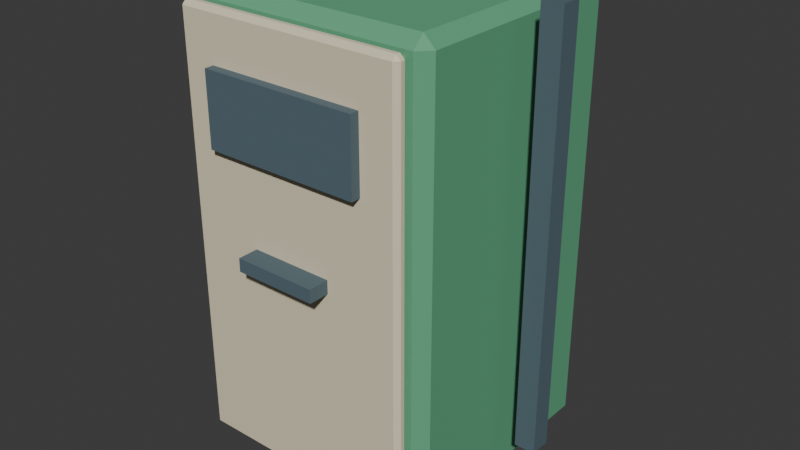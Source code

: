 # Source: fuel_pump.blend  (saved by Blender 5.2.45; exported with 4.5.12 LTS)
import bpy
from mathutils import Matrix  # noqa: F401  (used for matrix-valued properties, if any)

bpy.ops.wm.read_factory_settings(use_empty=True)
scene = bpy.context.scene
scene.name = 'Scene'

# ---- collections
col_collection = bpy.data.collections.new('Collection'); scene.collection.children.link(col_collection)

# ---- materials (node trees are filled in below, after node groups)
mat_fuel_pump_palette = bpy.data.materials.new('fuel_pump palette')

# ---- material node trees
mat_fuel_pump_palette.use_nodes = True; mat_fuel_pump_palette.node_tree.nodes.clear()
_N = mat_fuel_pump_palette.node_tree.nodes; _L = mat_fuel_pump_palette.node_tree.links
n0 = _N.new('ShaderNodeBsdfPrincipled'); n0.name = 'Principled BSDF'; n0.location = (-200, 100)
n0.inputs[2].default_value = 0.78
n0.inputs[10].default_value = 0.005
n1 = _N.new('ShaderNodeOutputMaterial'); n1.name = 'Material Output'; n1.location = (200, 100)
n2 = _N.new('ShaderNodeVertexColor'); n2.name = 'Color Attribute'; n2.location = (0, 0)
n2.layer_name = 'Color'
_L.new(n0.outputs[0], n1.inputs[0])
_L.new(n2.outputs[0], n0.inputs[0])
n1.is_active_output = True

# ---- world
world_world = bpy.data.worlds.new('World'); scene.world = world_world
world_world.use_nodes = True; world_world.node_tree.nodes.clear()
_N = world_world.node_tree.nodes; _L = world_world.node_tree.links
n0 = _N.new('ShaderNodeOutputWorld'); n0.name = 'World Output'; n0.location = (200, 100)
n1 = _N.new('ShaderNodeBackground'); n1.name = 'Background'; n1.location = (-200, 100)
n1.inputs[0].default_value = (0.05088, 0.05088, 0.05088, 1.0)
_L.new(n1.outputs[0], n0.inputs[0])
n0.is_active_output = True
world_world.color = (0.05088, 0.05088, 0.05088)
world_world.sun_shadow_jitter_overblur = 0.0

# ---- meshes
me_cube_510 = bpy.data.meshes.new('Cube.510')
me_cube_510.from_pydata([(-0.32, -0.295, -0.6), (-0.32, -0.325, -0.57), (-0.35, -0.295, -0.57), (-0.32, -0.325, 0.57), (-0.32, -0.295, 0.6), (-0.35, -0.295, 0.57), (-0.32, 0.295, -0.6), (-0.35, 0.295, -0.57), (-0.32, 0.325, -0.57), (-0.32, 0.295, 0.6), (-0.32, 0.325, 0.57), (-0.35, 0.295, 0.57), (0.32, -0.295, -0.6), (0.35, -0.295, -0.57), (0.32, -0.325, -0.57), (0.32, -0.295, 0.6), (0.32, -0.325, 0.57), (0.35, -0.295, 0.57), (0.32, 0.295, -0.6), (0.32, 0.325, -0.57), (0.35, 0.295, -0.57), (0.32, 0.295, 0.6), (0.35, 0.295, 0.57), (0.32, 0.325, 0.57), (-0.296, -0.3455, -0.565), (-0.296, -0.3575, -0.553), (-0.308, -0.3455, -0.553), (-0.296, -0.3575, 0.553), (-0.296, -0.3455, 0.565), (-0.308, -0.3455, 0.553), (-0.296, -0.3345, -0.565), (-0.308, -0.3345, -0.553), (-0.296, -0.3225, -0.553), (-0.296, -0.3345, 0.565), (-0.296, -0.3225, 0.553), (-0.308, -0.3345, 0.553), (0.296, -0.3455, -0.565), (0.308, -0.3455, -0.553), (0.296, -0.3575, -0.553), (0.296, -0.3455, 0.565), (0.296, -0.3575, 0.553), (0.308, -0.3455, 0.553), (0.296, -0.3345, -0.565), (0.296, -0.3225, -0.553), (0.308, -0.3345, -0.553), (0.296, -0.3345, 0.565), (0.308, -0.3345, 0.553), (0.296, -0.3225, 0.553), (-0.11, -0.4125, -0.0175), (-0.11, -0.4125, 0.0175), (-0.11, -0.3575, -0.0175), (-0.11, -0.3575, 0.0175), (0.11, -0.4125, -0.0175), (0.11, -0.4125, 0.0175), (0.11, -0.3575, -0.0175), (0.11, -0.3575, 0.0175), (-0.21, -0.3825, 0.245), (-0.21, -0.3825, 0.435), (-0.21, -0.3575, 0.245), (-0.21, -0.3575, 0.435), (0.21, -0.3825, 0.245), (0.21, -0.3825, 0.435), (0.21, -0.3575, 0.245), (0.21, -0.3575, 0.435), (0.4025, -0.0275, -0.48), (0.4025, -0.0275, 0.62), (0.4025, 0.0275, -0.48), (0.4025, 0.0275, 0.62), (0.4575, -0.0275, -0.48), (0.4575, -0.0275, 0.62), (0.4575, 0.0275, -0.48), (0.4575, 0.0275, 0.62)], [], [(0, 1, 2), (3, 4, 5), (6, 7, 8), (9, 10, 11), (12, 13, 14), (15, 16, 17), (18, 19, 20), (21, 22, 23), (6, 0, 2, 7), (1, 3, 5, 2), (4, 9, 11, 5), (10, 8, 7, 11), (18, 6, 8, 19), (9, 21, 23, 10), (22, 20, 19, 23), (12, 18, 20, 13), (21, 15, 17, 22), (16, 14, 13, 17), (0, 12, 14, 1), (15, 4, 3, 16), (6, 18, 12, 0), (2, 5, 11, 7), (14, 16, 3, 1), (21, 9, 4, 15), (8, 10, 23, 19), (20, 22, 17, 13), (24, 25, 26), (27, 28, 29), (30, 31, 32), (33, 34, 35), (36, 37, 38), (39, 40, 41), (42, 43, 44), (45, 46, 47), (30, 24, 26, 31), (25, 27, 29, 26), (28, 33, 35, 29), (34, 32, 31, 35), (42, 30, 32, 43), (33, 45, 47, 34), (46, 44, 43, 47), (36, 42, 44, 37), (45, 39, 41, 46), (40, 38, 37, 41), (24, 36, 38, 25), (39, 28, 27, 40), (30, 42, 36, 24), (26, 29, 35, 31), (38, 40, 27, 25), (45, 33, 28, 39), (32, 34, 47, 43), (44, 46, 41, 37), (48, 49, 51, 50), (50, 51, 55, 54), (54, 55, 53, 52), (52, 53, 49, 48), (50, 54, 52, 48), (55, 51, 49, 53), (56, 57, 59, 58), (58, 59, 63, 62), (62, 63, 61, 60), (60, 61, 57, 56), (58, 62, 60, 56), (63, 59, 57, 61), (64, 65, 67, 66), (66, 67, 71, 70), (70, 71, 69, 68), (68, 69, 65, 64), (66, 70, 68, 64), (71, 67, 65, 69)])
_uv = me_cube_510.uv_layers.new(name='UVMap')
_uv.uv.foreach_set('vector', [0.1357, 0.7385, 0.1357, 0.75, 0.125, 0.7385, 0.6188, 0.0, 0.625, 0.01154, 0.6187, 0.01154, 0.1357, 0.5115, 0.125, 0.5115, 0.1357, 0.5, 0.625, 0.2459, 0.6187, 0.258, 0.6187, 0.2385, 0.3643, 0.7385, 0.3797, 0.7385, 0.3728, 0.7554, 0.6304, 0.7496, 0.6187, 0.7607, 0.6187, 0.7413, 0.3643, 0.5115, 0.3728, 0.4946, 0.3797, 0.5115, 0.6304, 0.5004, 0.6187, 0.5087, 0.6187, 0.4893, 0.1357, 0.5115, 0.1357, 0.7385, 0.125, 0.7385, 0.125, 0.5115, 0.3813, 0.0, 0.6188, 0.0, 0.6187, 0.01154, 0.3812, 0.01154, 0.625, 0.01154, 0.625, 0.2459, 0.6187, 0.2385, 0.6187, 0.01154, 0.6187, 0.258, 0.3812, 0.2607, 0.3812, 0.2385, 0.6187, 0.2385, 0.3643, 0.5115, 0.1357, 0.5115, 0.1357, 0.5, 0.3728, 0.4946, 0.625, 0.2459, 0.6304, 0.5004, 0.6187, 0.4893, 0.6187, 0.258, 0.6187, 0.5087, 0.3797, 0.5115, 0.3728, 0.4946, 0.6187, 0.4893, 0.3643, 0.7385, 0.3643, 0.5115, 0.3797, 0.5115, 0.3797, 0.7385, 0.6304, 0.5004, 0.6304, 0.7496, 0.6187, 0.7413, 0.6187, 0.5087, 0.6187, 0.7607, 0.3728, 0.7554, 0.3797, 0.7385, 0.6187, 0.7413, 0.1357, 0.7385, 0.3643, 0.7385, 0.3728, 0.7554, 0.1357, 0.75, 0.6304, 0.7496, 0.625, 0.9893, 0.6187, 0.9893, 0.6187, 0.7607, 0.1357, 0.5115, 0.3643, 0.5115, 0.3643, 0.7385, 0.1357, 0.7385, 0.3812, 0.01154, 0.6187, 0.01154, 0.6187, 0.2385, 0.3812, 0.2385, 0.3728, 0.7554, 0.6187, 0.7607, 0.6187, 0.9893, 0.3812, 0.9893, 0.6304, 0.5004, 0.8643, 0.5115, 0.8643, 0.7385, 0.6304, 0.7496, 0.3812, 0.2607, 0.6187, 0.258, 0.6187, 0.4893, 0.3728, 0.4946, 0.3797, 0.5115, 0.6187, 0.5087, 0.6187, 0.7413, 0.3797, 0.7385, 0.1299, 0.6643, 0.1299, 0.75, 0.125, 0.6643, 0.6223, 0.9951, 0.625, 0.9951, 0.6223, 1.0, 0.1299, 0.5857, 0.125, 0.5857, 0.1299, 0.5, 0.625, 0.2247, 0.6223, 0.2549, 0.6223, 0.1857, 0.3701, 0.6643, 0.377, 0.6643, 0.3739, 0.7524, 0.6274, 0.7096, 0.6223, 0.7549, 0.6223, 0.6857, 0.3701, 0.5857, 0.3739, 0.4976, 0.377, 0.5857, 0.6274, 0.5631, 0.6223, 0.5857, 0.6223, 0.4963, 0.1299, 0.5857, 0.1299, 0.6643, 0.125, 0.6643, 0.125, 0.5857, 0.3777, 0.0, 0.6223, 0.0, 0.6223, 0.08571, 0.3777, 0.08571, 0.625, 0.08571, 0.625, 0.2247, 0.6223, 0.1857, 0.6223, 0.08571, 0.6223, 0.2549, 0.3777, 0.2549, 0.3777, 0.1643, 0.6223, 0.1857, 0.3701, 0.5857, 0.1299, 0.5857, 0.1299, 0.5, 0.3739, 0.4976, 0.625, 0.2247, 0.6274, 0.5631, 0.6223, 0.4963, 0.6223, 0.2549, 0.6223, 0.5857, 0.377, 0.5857, 0.3739, 0.4976, 0.6223, 0.4963, 0.3701, 0.6643, 0.3701, 0.5857, 0.377, 0.5857, 0.377, 0.6643, 0.6274, 0.5631, 0.6274, 0.7096, 0.6223, 0.6857, 0.6223, 0.5857, 0.6223, 0.7549, 0.3739, 0.7524, 0.377, 0.6643, 0.6223, 0.6857, 0.1299, 0.6643, 0.3701, 0.6643, 0.3739, 0.7524, 0.1299, 0.75, 0.6274, 0.7096, 0.625, 0.9951, 0.6223, 0.9951, 0.6223, 0.7549, 0.1299, 0.5857, 0.3701, 0.5857, 0.3701, 0.6643, 0.1299, 0.6643, 0.3777, 0.08571, 0.6223, 0.08571, 0.6223, 0.1857, 0.3777, 0.1643, 0.3739, 0.7524, 0.6223, 0.7549, 0.6223, 0.9951, 0.3777, 0.9951, 0.6274, 0.5631, 0.8701, 0.5857, 0.8701, 0.6643, 0.6274, 0.7096, 0.3777, 0.2549, 0.6223, 0.2549, 0.6223, 0.4963, 0.3739, 0.4976, 0.377, 0.5857, 0.6223, 0.5857, 0.6223, 0.6857, 0.377, 0.6643, 0.375, 0.0, 0.625, 0.0, 0.625, 0.25, 0.375, 0.25, 0.375, 0.25, 0.625, 0.25, 0.625, 0.5, 0.375, 0.5, 0.375, 0.5, 0.625, 0.5, 0.625, 0.75, 0.375, 0.75, 0.375, 0.75, 0.625, 0.75, 0.625, 1.0, 0.375, 1.0, 0.125, 0.5, 0.375, 0.5, 0.375, 0.75, 0.125, 0.75, 0.625, 0.5, 0.875, 0.5, 0.875, 0.75, 0.625, 0.75, 0.375, 0.0, 0.625, 0.0, 0.625, 0.25, 0.375, 0.25, 0.375, 0.25, 0.625, 0.25, 0.625, 0.5, 0.375, 0.5, 0.375, 0.5, 0.625, 0.5, 0.625, 0.75, 0.375, 0.75, 0.375, 0.75, 0.625, 0.75, 0.625, 1.0, 0.375, 1.0, 0.125, 0.5, 0.375, 0.5, 0.375, 0.75, 0.125, 0.75, 0.625, 0.5, 0.875, 0.5, 0.875, 0.75, 0.625, 0.75, 0.375, 0.0, 0.625, 0.0, 0.625, 0.25, 0.375, 0.25, 0.375, 0.25, 0.625, 0.25, 0.625, 0.5, 0.375, 0.5, 0.375, 0.5, 0.625, 0.5, 0.625, 0.75, 0.375, 0.75, 0.375, 0.75, 0.625, 0.75, 0.625, 1.0, 0.375, 1.0, 0.125, 0.5, 0.375, 0.5, 0.375, 0.75, 0.125, 0.75, 0.625, 0.5, 0.875, 0.5, 0.875, 0.75, 0.625, 0.75])
_ca = me_cube_510.color_attributes.new('Color', 'BYTE_COLOR', 'CORNER')
_ca.data.foreach_set('color', [0.1195, 0.402, 0.2195, 1.0, 0.1195, 0.402, 0.2195, 1.0, 0.1195, 0.402, 0.2195, 1.0, 0.1195, 0.402, 0.2195, 1.0, 0.1195, 0.402, 0.2195, 1.0, 0.1195, 0.402, 0.2195, 1.0, 0.1195, 0.402, 0.2195, 1.0, 0.1195, 0.402, 0.2195, 1.0, 0.1195, 0.402, 0.2195, 1.0, 0.1195, 0.402, 0.2195, 1.0, 0.1195, 0.402, 0.2195, 1.0, 0.1195, 0.402, 0.2195, 1.0, 0.1195, 0.402, 0.2195, 1.0, 0.1195, 0.402, 0.2195, 1.0, 0.1195, 0.402, 0.2195, 1.0, 0.1195, 0.402, 0.2195, 1.0, 0.1195, 0.402, 0.2195, 1.0, 0.1195, 0.402, 0.2195, 1.0, 0.1195, 0.402, 0.2195, 1.0, 0.1195, 0.402, 0.2195, 1.0, 0.1195, 0.402, 0.2195, 1.0, 0.1195, 0.402, 0.2195, 1.0, 0.1195, 0.402, 0.2195, 1.0, 0.1195, 0.402, 0.2195, 1.0, 0.1195, 0.402, 0.2195, 1.0, 0.1195, 0.402, 0.2195, 1.0, 0.1195, 0.402, 0.2195, 1.0, 0.1195, 0.402, 0.2195, 1.0, 0.1195, 0.402, 0.2195, 1.0, 0.1195, 0.402, 0.2195, 1.0, 0.1195, 0.402, 0.2195, 1.0, 0.1195, 0.402, 0.2195, 1.0, 0.1195, 0.402, 0.2195, 1.0, 0.1195, 0.402, 0.2195, 1.0, 0.1195, 0.402, 0.2195, 1.0, 0.1195, 0.402, 0.2195, 1.0, 0.1195, 0.402, 0.2195, 1.0, 0.1195, 0.402, 0.2195, 1.0, 0.1195, 0.402, 0.2195, 1.0, 0.1195, 0.402, 0.2195, 1.0, 0.1195, 0.402, 0.2195, 1.0, 0.1195, 0.402, 0.2195, 1.0, 0.1195, 0.402, 0.2195, 1.0, 0.1195, 0.402, 0.2195, 1.0, 0.1195, 0.402, 0.2195, 1.0, 0.1195, 0.402, 0.2195, 1.0, 0.1195, 0.402, 0.2195, 1.0, 0.1195, 0.402, 0.2195, 1.0, 0.1195, 0.402, 0.2195, 1.0, 0.1195, 0.402, 0.2195, 1.0, 0.1195, 0.402, 0.2195, 1.0, 0.1195, 0.402, 0.2195, 1.0, 0.1195, 0.402, 0.2195, 1.0, 0.1195, 0.402, 0.2195, 1.0, 0.1195, 0.402, 0.2195, 1.0, 0.1195, 0.402, 0.2195, 1.0, 0.1195, 0.402, 0.2195, 1.0, 0.1195, 0.402, 0.2195, 1.0, 0.1195, 0.402, 0.2195, 1.0, 0.1195, 0.402, 0.2195, 1.0, 0.1195, 0.402, 0.2195, 1.0, 0.1195, 0.402, 0.2195, 1.0, 0.1195, 0.402, 0.2195, 1.0, 0.1195, 0.402, 0.2195, 1.0, 0.1195, 0.402, 0.2195, 1.0, 0.1195, 0.402, 0.2195, 1.0, 0.1195, 0.402, 0.2195, 1.0, 0.1195, 0.402, 0.2195, 1.0, 0.1195, 0.402, 0.2195, 1.0, 0.1195, 0.402, 0.2195, 1.0, 0.1195, 0.402, 0.2195, 1.0, 0.1195, 0.402, 0.2195, 1.0, 0.1195, 0.402, 0.2195, 1.0, 0.1195, 0.402, 0.2195, 1.0, 0.1195, 0.402, 0.2195, 1.0, 0.1195, 0.402, 0.2195, 1.0, 0.1195, 0.402, 0.2195, 1.0, 0.1195, 0.402, 0.2195, 1.0, 0.1195, 0.402, 0.2195, 1.0, 0.1195, 0.402, 0.2195, 1.0, 0.1195, 0.402, 0.2195, 1.0, 0.1195, 0.402, 0.2195, 1.0, 0.1195, 0.402, 0.2195, 1.0, 0.1195, 0.402, 0.2195, 1.0, 0.1195, 0.402, 0.2195, 1.0, 0.1195, 0.402, 0.2195, 1.0, 0.1195, 0.402, 0.2195, 1.0, 0.1195, 0.402, 0.2195, 1.0, 0.1195, 0.402, 0.2195, 1.0, 0.1195, 0.402, 0.2195, 1.0, 0.1195, 0.402, 0.2195, 1.0, 0.1195, 0.402, 0.2195, 1.0, 0.1195, 0.402, 0.2195, 1.0, 0.1195, 0.402, 0.2195, 1.0, 0.1195, 0.402, 0.2195, 1.0, 0.1195, 0.402, 0.2195, 1.0, 0.7835, 0.7011, 0.5029, 1.0, 0.7835, 0.7011, 0.5029, 1.0, 0.7835, 0.7011, 0.5029, 1.0, 0.7835, 0.7011, 0.5029, 1.0, 0.7835, 0.7011, 0.5029, 1.0, 0.7835, 0.7011, 0.5029, 1.0, 0.7835, 0.7011, 0.5029, 1.0, 0.7835, 0.7011, 0.5029, 1.0, 0.7835, 0.7011, 0.5029, 1.0, 0.7835, 0.7011, 0.5029, 1.0, 0.7835, 0.7011, 0.5029, 1.0, 0.7835, 0.7011, 0.5029, 1.0, 0.7835, 0.7011, 0.5029, 1.0, 0.7835, 0.7011, 0.5029, 1.0, 0.7835, 0.7011, 0.5029, 1.0, 0.7835, 0.7011, 0.5029, 1.0, 0.7835, 0.7011, 0.5029, 1.0, 0.7835, 0.7011, 0.5029, 1.0, 0.7835, 0.7011, 0.5029, 1.0, 0.7835, 0.7011, 0.5029, 1.0, 0.7835, 0.7011, 0.5029, 1.0, 0.7835, 0.7011, 0.5029, 1.0, 0.7835, 0.7011, 0.5029, 1.0, 0.7835, 0.7011, 0.5029, 1.0, 0.7835, 0.7011, 0.5029, 1.0, 0.7835, 0.7011, 0.5029, 1.0, 0.7835, 0.7011, 0.5029, 1.0, 0.7835, 0.7011, 0.5029, 1.0, 0.7835, 0.7011, 0.5029, 1.0, 0.7835, 0.7011, 0.5029, 1.0, 0.7835, 0.7011, 0.5029, 1.0, 0.7835, 0.7011, 0.5029, 1.0, 0.7835, 0.7011, 0.5029, 1.0, 0.7835, 0.7011, 0.5029, 1.0, 0.7835, 0.7011, 0.5029, 1.0, 0.7835, 0.7011, 0.5029, 1.0, 0.7835, 0.7011, 0.5029, 1.0, 0.7835, 0.7011, 0.5029, 1.0, 0.7835, 0.7011, 0.5029, 1.0, 0.7835, 0.7011, 0.5029, 1.0, 0.7835, 0.7011, 0.5029, 1.0, 0.7835, 0.7011, 0.5029, 1.0, 0.7835, 0.7011, 0.5029, 1.0, 0.7835, 0.7011, 0.5029, 1.0, 0.7835, 0.7011, 0.5029, 1.0, 0.7835, 0.7011, 0.5029, 1.0, 0.7835, 0.7011, 0.5029, 1.0, 0.7835, 0.7011, 0.5029, 1.0, 0.7835, 0.7011, 0.5029, 1.0, 0.7835, 0.7011, 0.5029, 1.0, 0.7835, 0.7011, 0.5029, 1.0, 0.7835, 0.7011, 0.5029, 1.0, 0.7835, 0.7011, 0.5029, 1.0, 0.7835, 0.7011, 0.5029, 1.0, 0.7835, 0.7011, 0.5029, 1.0, 0.7835, 0.7011, 0.5029, 1.0, 0.7835, 0.7011, 0.5029, 1.0, 0.7835, 0.7011, 0.5029, 1.0, 0.7835, 0.7011, 0.5029, 1.0, 0.7835, 0.7011, 0.5029, 1.0, 0.7835, 0.7011, 0.5029, 1.0, 0.7835, 0.7011, 0.5029, 1.0, 0.7835, 0.7011, 0.5029, 1.0, 0.7835, 0.7011, 0.5029, 1.0, 0.7835, 0.7011, 0.5029, 1.0, 0.7835, 0.7011, 0.5029, 1.0, 0.7835, 0.7011, 0.5029, 1.0, 0.7835, 0.7011, 0.5029, 1.0, 0.7835, 0.7011, 0.5029, 1.0, 0.7835, 0.7011, 0.5029, 1.0, 0.7835, 0.7011, 0.5029, 1.0, 0.7835, 0.7011, 0.5029, 1.0, 0.7835, 0.7011, 0.5029, 1.0, 0.7835, 0.7011, 0.5029, 1.0, 0.7835, 0.7011, 0.5029, 1.0, 0.7835, 0.7011, 0.5029, 1.0, 0.7835, 0.7011, 0.5029, 1.0, 0.7835, 0.7011, 0.5029, 1.0, 0.7835, 0.7011, 0.5029, 1.0, 0.7835, 0.7011, 0.5029, 1.0, 0.7835, 0.7011, 0.5029, 1.0, 0.7835, 0.7011, 0.5029, 1.0, 0.7835, 0.7011, 0.5029, 1.0, 0.7835, 0.7011, 0.5029, 1.0, 0.7835, 0.7011, 0.5029, 1.0, 0.7835, 0.7011, 0.5029, 1.0, 0.7835, 0.7011, 0.5029, 1.0, 0.7835, 0.7011, 0.5029, 1.0, 0.7835, 0.7011, 0.5029, 1.0, 0.7835, 0.7011, 0.5029, 1.0, 0.7835, 0.7011, 0.5029, 1.0, 0.7835, 0.7011, 0.5029, 1.0, 0.7835, 0.7011, 0.5029, 1.0, 0.7835, 0.7011, 0.5029, 1.0, 0.7835, 0.7011, 0.5029, 1.0, 0.7835, 0.7011, 0.5029, 1.0, 0.09084, 0.1413, 0.1714, 1.0, 0.09084, 0.1413, 0.1714, 1.0, 0.09084, 0.1413, 0.1714, 1.0, 0.09084, 0.1413, 0.1714, 1.0, 0.09084, 0.1413, 0.1714, 1.0, 0.09084, 0.1413, 0.1714, 1.0, 0.09084, 0.1413, 0.1714, 1.0, 0.09084, 0.1413, 0.1714, 1.0, 0.09084, 0.1413, 0.1714, 1.0, 0.09084, 0.1413, 0.1714, 1.0, 0.09084, 0.1413, 0.1714, 1.0, 0.09084, 0.1413, 0.1714, 1.0, 0.09084, 0.1413, 0.1714, 1.0, 0.09084, 0.1413, 0.1714, 1.0, 0.09084, 0.1413, 0.1714, 1.0, 0.09084, 0.1413, 0.1714, 1.0, 0.09084, 0.1413, 0.1714, 1.0, 0.09084, 0.1413, 0.1714, 1.0, 0.09084, 0.1413, 0.1714, 1.0, 0.09084, 0.1413, 0.1714, 1.0, 0.09084, 0.1413, 0.1714, 1.0, 0.09084, 0.1413, 0.1714, 1.0, 0.09084, 0.1413, 0.1714, 1.0, 0.09084, 0.1413, 0.1714, 1.0, 0.09084, 0.1413, 0.1714, 1.0, 0.09084, 0.1413, 0.1714, 1.0, 0.09084, 0.1413, 0.1714, 1.0, 0.09084, 0.1413, 0.1714, 1.0, 0.09084, 0.1413, 0.1714, 1.0, 0.09084, 0.1413, 0.1714, 1.0, 0.09084, 0.1413, 0.1714, 1.0, 0.09084, 0.1413, 0.1714, 1.0, 0.09084, 0.1413, 0.1714, 1.0, 0.09084, 0.1413, 0.1714, 1.0, 0.09084, 0.1413, 0.1714, 1.0, 0.09084, 0.1413, 0.1714, 1.0, 0.09084, 0.1413, 0.1714, 1.0, 0.09084, 0.1413, 0.1714, 1.0, 0.09084, 0.1413, 0.1714, 1.0, 0.09084, 0.1413, 0.1714, 1.0, 0.09084, 0.1413, 0.1714, 1.0, 0.09084, 0.1413, 0.1714, 1.0, 0.09084, 0.1413, 0.1714, 1.0, 0.09084, 0.1413, 0.1714, 1.0, 0.09084, 0.1413, 0.1714, 1.0, 0.09084, 0.1413, 0.1714, 1.0, 0.09084, 0.1413, 0.1714, 1.0, 0.09084, 0.1413, 0.1714, 1.0, 0.09084, 0.1413, 0.1714, 1.0, 0.09084, 0.1413, 0.1714, 1.0, 0.09084, 0.1413, 0.1714, 1.0, 0.09084, 0.1413, 0.1714, 1.0, 0.09084, 0.1413, 0.1714, 1.0, 0.09084, 0.1413, 0.1714, 1.0, 0.09084, 0.1413, 0.1714, 1.0, 0.09084, 0.1413, 0.1714, 1.0, 0.09084, 0.1413, 0.1714, 1.0, 0.09084, 0.1413, 0.1714, 1.0, 0.09084, 0.1413, 0.1714, 1.0, 0.09084, 0.1413, 0.1714, 1.0, 0.09084, 0.1413, 0.1714, 1.0, 0.09084, 0.1413, 0.1714, 1.0, 0.09084, 0.1413, 0.1714, 1.0, 0.09084, 0.1413, 0.1714, 1.0, 0.09084, 0.1413, 0.1714, 1.0, 0.09084, 0.1413, 0.1714, 1.0, 0.09084, 0.1413, 0.1714, 1.0, 0.09084, 0.1413, 0.1714, 1.0, 0.09084, 0.1413, 0.1714, 1.0, 0.09084, 0.1413, 0.1714, 1.0, 0.09084, 0.1413, 0.1714, 1.0, 0.09084, 0.1413, 0.1714, 1.0])
me_cube_510.materials.append(mat_fuel_pump_palette)
me_cube_510.update()

# ---- objects
ob_fuel_pump = bpy.data.objects.new('fuel_pump', me_cube_510)

# ---- transforms, parenting, visibility, modifiers, constraints
ob_fuel_pump.location = (0.0, 0.0, 0.6)

# ---- collection membership
col_collection.objects.link(ob_fuel_pump)

# ---- scene / render settings (as saved in the file)
scene.frame_start = 1; scene.frame_end = 250; scene.frame_set(1)
scene.render.engine = 'BLENDER_EEVEE_NEXT'
scene.render.bake_bias = 0.0
scene.render.bake_samples = 0
scene.render.compositor_device = 'GPU'
scene.eevee.use_volume_custom_range = False
scene.eevee.fast_gi_thickness_near = 0.1
scene.eevee.fast_gi_thickness_far = 0.0
scene.eevee.ray_tracing_options.screen_trace_thickness = 0.1
bpy.context.view_layer.update()

# ---- added for rendering (the .blend has no active camera and no usable light): camera, sun
cam_auto = bpy.data.cameras.new('AutoCamera')
cam_auto.lens = 50.0
cam_auto.sensor_width = 36.0
cam_auto.clip_end = 1000.0
ob_auto_camera = bpy.data.objects.new('AutoCamera', cam_auto)
scene.collection.objects.link(ob_auto_camera)
ob_auto_camera.location = (1.56964, -1.86282, 1.82271)
ob_auto_camera.rotation_euler = (1.09748, -7.21219e-08, 0.694738)
scene.camera = ob_auto_camera
light_auto_sun = bpy.data.lights.new('AutoSun', 'SUN')
light_auto_sun.energy = 3.0
light_auto_sun.angle = 0.0523599
ob_auto_sun = bpy.data.objects.new('AutoSun', light_auto_sun)
scene.collection.objects.link(ob_auto_sun)
ob_auto_sun.rotation_euler = (0.872665, 0.174533, 0.523599)
bpy.context.view_layer.update()
